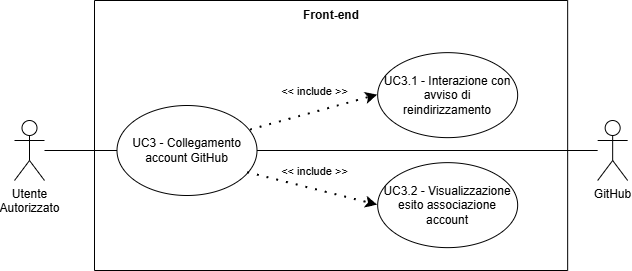

The diagram above was exported from draw.io. Its source (the exported page's mxGraphModel, read from the mxfile embedded in the PNG):
<mxGraphModel dx="-234" dy="-379" grid="1" gridSize="10" guides="1" tooltips="1" connect="1" arrows="1" fold="1" page="1" pageScale="1" pageWidth="827" pageHeight="1169" math="0" shadow="0">
  <root>
    <mxCell id="0" />
    <mxCell id="1" parent="0" />
    <mxCell id="qGx3xl6PBqD7PQUQqubQ-100" parent="1" style="shape=umlActor;verticalLabelPosition=bottom;verticalAlign=top;html=1;outlineConnect=0;align=center;" value="Utente&lt;div&gt;&lt;span style=&quot;background-color: transparent; color: light-dark(rgb(0, 0, 0), rgb(255, 255, 255));&quot;&gt;Autorizzato&lt;/span&gt;&lt;/div&gt;" vertex="1">
      <mxGeometry height="60" width="30" x="1760.0012003006257" y="1690.0021542794361" as="geometry" />
    </mxCell>
    <mxCell id="qGx3xl6PBqD7PQUQqubQ-101" parent="1" style="swimlane;startSize=0;" value="" vertex="1">
      <mxGeometry height="270" width="473.16" x="1840" y="1570" as="geometry">
        <mxRectangle height="40" width="50" x="310" y="350" as="alternateBounds" />
      </mxGeometry>
    </mxCell>
    <mxCell id="qGx3xl6PBqD7PQUQqubQ-102" parent="qGx3xl6PBqD7PQUQqubQ-101" style="ellipse;whiteSpace=wrap;html=1;" value="" vertex="1">
      <mxGeometry height="90" width="140" x="22.5" y="105" as="geometry" />
    </mxCell>
    <mxCell id="qGx3xl6PBqD7PQUQqubQ-103" parent="qGx3xl6PBqD7PQUQqubQ-101" style="text;html=1;align=center;verticalAlign=middle;whiteSpace=wrap;rounded=0;" value="&lt;div style=&quot;&quot;&gt;&lt;span style=&quot;background-color: transparent; color: light-dark(rgb(0, 0, 0), rgb(255, 255, 255));&quot;&gt;UC3 - Collegamento account GitHub&lt;/span&gt;&lt;/div&gt;" vertex="1">
      <mxGeometry height="70" width="115" x="35" y="115" as="geometry" />
    </mxCell>
    <mxCell id="qGx3xl6PBqD7PQUQqubQ-104" parent="qGx3xl6PBqD7PQUQqubQ-101" style="ellipse;whiteSpace=wrap;html=1;" value="" vertex="1">
      <mxGeometry height="85" width="140" x="283.16" y="52.14" as="geometry" />
    </mxCell>
    <mxCell id="qGx3xl6PBqD7PQUQqubQ-105" parent="qGx3xl6PBqD7PQUQqubQ-101" style="text;html=1;align=center;verticalAlign=middle;whiteSpace=wrap;rounded=0;" value="UC3.1 - Interazione con avviso di reindirizzamento" vertex="1">
      <mxGeometry height="70" width="130" x="288.16" y="59.64" as="geometry" />
    </mxCell>
    <mxCell id="qGx3xl6PBqD7PQUQqubQ-109" edge="1" parent="qGx3xl6PBqD7PQUQqubQ-101" source="qGx3xl6PBqD7PQUQqubQ-102" style="endArrow=classic;startArrow=none;endFill=1;startFill=0;html=1;verticalAlign=bottom;dashed=1;labelBackgroundColor=none;rounded=0;dashPattern=1 4;curved=0;endSize=6;strokeWidth=2;exitX=0.953;exitY=0.273;exitDx=0;exitDy=0;entryX=0;entryY=0.5;entryDx=0;entryDy=0;exitPerimeter=0;" target="qGx3xl6PBqD7PQUQqubQ-104" value="&amp;lt;&amp;lt; include &amp;gt;&amp;gt;">
      <mxGeometry relative="1" width="160" x="0.0553" y="12" as="geometry">
        <mxPoint y="1" as="offset" />
        <Array as="points" />
        <mxPoint x="123.11000000000001" y="346.5" as="sourcePoint" />
        <mxPoint x="-9.995000000000005" y="399.0999999999999" as="targetPoint" />
      </mxGeometry>
    </mxCell>
    <mxCell id="qGx3xl6PBqD7PQUQqubQ-112" edge="1" parent="qGx3xl6PBqD7PQUQqubQ-101" source="qGx3xl6PBqD7PQUQqubQ-102" style="endArrow=classic;startArrow=none;endFill=1;startFill=0;html=1;verticalAlign=bottom;dashed=1;labelBackgroundColor=none;rounded=0;dashPattern=1 4;curved=0;endSize=6;strokeWidth=2;exitX=0.933;exitY=0.746;exitDx=0;exitDy=0;entryX=0;entryY=0.5;entryDx=0;entryDy=0;exitPerimeter=0;" value="&amp;lt;&amp;lt; include &amp;gt;&amp;gt;">
      <mxGeometry relative="1" width="160" x="-0.0034" y="9" as="geometry">
        <mxPoint as="offset" />
        <Array as="points" />
        <mxPoint x="157.0400000000002" y="168.44999999999982" as="sourcePoint" />
        <mxPoint x="283.1600000000001" y="204.63999999999987" as="targetPoint" />
      </mxGeometry>
    </mxCell>
    <mxCell id="qGx3xl6PBqD7PQUQqubQ-116" parent="qGx3xl6PBqD7PQUQqubQ-101" style="text;html=1;align=center;verticalAlign=middle;whiteSpace=wrap;rounded=0;perimeterSpacing=1;strokeColor=none;fontStyle=1" value="Front-end" vertex="1">
      <mxGeometry height="30" width="60" x="206.58" as="geometry" />
    </mxCell>
    <mxCell id="qGx3xl6PBqD7PQUQqubQ-110" parent="qGx3xl6PBqD7PQUQqubQ-101" style="ellipse;whiteSpace=wrap;html=1;" value="" vertex="1">
      <mxGeometry height="85" width="140" x="283.16" y="162.14" as="geometry" />
    </mxCell>
    <mxCell id="qGx3xl6PBqD7PQUQqubQ-111" parent="qGx3xl6PBqD7PQUQqubQ-101" style="text;html=1;align=center;verticalAlign=middle;whiteSpace=wrap;rounded=0;" value="UC3.2 - Visualizzazione esito associazione account" vertex="1">
      <mxGeometry height="70" width="130" x="288.16" y="169.64" as="geometry" />
    </mxCell>
    <mxCell id="qGx3xl6PBqD7PQUQqubQ-117" edge="1" parent="1" source="qGx3xl6PBqD7PQUQqubQ-100" style="endArrow=none;html=1;rounded=0;entryX=0;entryY=0.5;entryDx=0;entryDy=0;" target="qGx3xl6PBqD7PQUQqubQ-102" value="">
      <mxGeometry height="50" relative="1" width="50" as="geometry">
        <mxPoint x="1990.0012003006257" y="1859.0021542794361" as="sourcePoint" />
        <mxPoint x="2040.0012003006257" y="1809.0021542794361" as="targetPoint" />
      </mxGeometry>
    </mxCell>
    <mxCell id="qGx3xl6PBqD7PQUQqubQ-118" parent="1" style="shape=umlActor;verticalLabelPosition=bottom;verticalAlign=top;html=1;outlineConnect=0;align=center;" value="GitHub" vertex="1">
      <mxGeometry height="60" width="30" x="2343.16" y="1689.9999999999998" as="geometry" />
    </mxCell>
    <mxCell id="qGx3xl6PBqD7PQUQqubQ-119" edge="1" parent="1" source="qGx3xl6PBqD7PQUQqubQ-102" style="endArrow=none;html=1;rounded=0;exitX=1;exitY=0.5;exitDx=0;exitDy=0;" target="qGx3xl6PBqD7PQUQqubQ-118" value="">
      <mxGeometry height="50" relative="1" width="50" as="geometry">
        <mxPoint x="2043.1599999999999" y="2054.39" as="sourcePoint" />
        <mxPoint x="2343.16" y="1774.3899999999999" as="targetPoint" />
      </mxGeometry>
    </mxCell>
  </root>
</mxGraphModel>